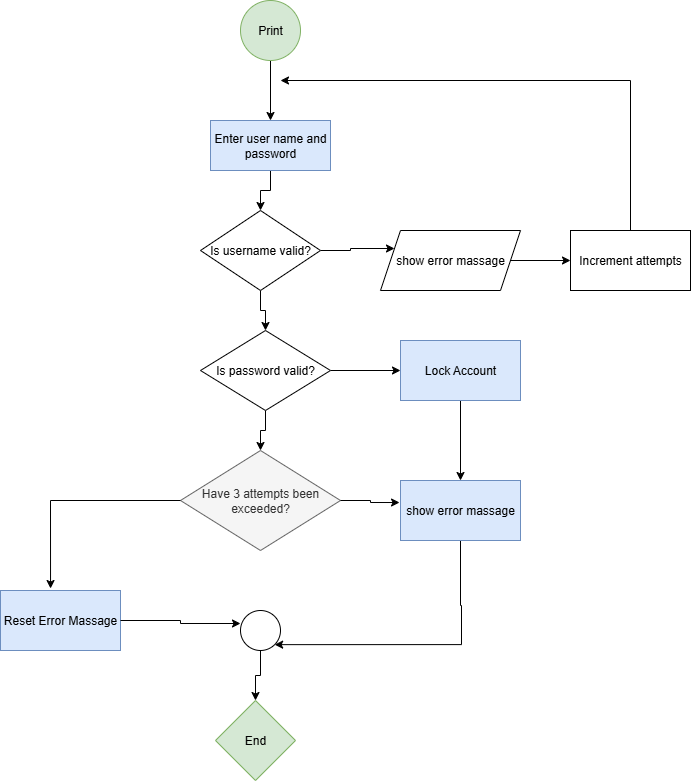

The diagram above was exported from draw.io. Its source (the exported page's mxGraphModel, read from the mxfile embedded in the PNG):
<mxGraphModel dx="1426" dy="777" grid="1" gridSize="10" guides="1" tooltips="1" connect="1" arrows="1" fold="1" page="1" pageScale="1" pageWidth="850" pageHeight="1100" math="0" shadow="0">
  <root>
    <mxCell id="0" />
    <mxCell id="1" parent="0" />
    <mxCell id="yyWvBwPXTg9Bez1lszGN-43" style="edgeStyle=orthogonalEdgeStyle;rounded=0;orthogonalLoop=1;jettySize=auto;html=1;entryX=0.5;entryY=0;entryDx=0;entryDy=0;" edge="1" parent="1" source="yyWvBwPXTg9Bez1lszGN-1" target="yyWvBwPXTg9Bez1lszGN-3">
      <mxGeometry relative="1" as="geometry" />
    </mxCell>
    <mxCell id="yyWvBwPXTg9Bez1lszGN-1" value="Print" style="ellipse;whiteSpace=wrap;html=1;aspect=fixed;fillColor=#d5e8d4;strokeColor=#82b366;" vertex="1" parent="1">
      <mxGeometry x="370" y="210" width="60" height="60" as="geometry" />
    </mxCell>
    <mxCell id="yyWvBwPXTg9Bez1lszGN-17" style="edgeStyle=orthogonalEdgeStyle;rounded=0;orthogonalLoop=1;jettySize=auto;html=1;exitX=0.5;exitY=1;exitDx=0;exitDy=0;entryX=0.5;entryY=0;entryDx=0;entryDy=0;" edge="1" parent="1" source="yyWvBwPXTg9Bez1lszGN-3" target="yyWvBwPXTg9Bez1lszGN-14">
      <mxGeometry relative="1" as="geometry" />
    </mxCell>
    <mxCell id="yyWvBwPXTg9Bez1lszGN-3" value="Enter user name and password" style="rounded=0;whiteSpace=wrap;html=1;fillColor=#dae8fc;strokeColor=#6c8ebf;" vertex="1" parent="1">
      <mxGeometry x="340" y="330" width="120" height="50" as="geometry" />
    </mxCell>
    <mxCell id="yyWvBwPXTg9Bez1lszGN-18" style="edgeStyle=orthogonalEdgeStyle;rounded=0;orthogonalLoop=1;jettySize=auto;html=1;exitX=0.5;exitY=1;exitDx=0;exitDy=0;entryX=0.5;entryY=0;entryDx=0;entryDy=0;" edge="1" parent="1" source="yyWvBwPXTg9Bez1lszGN-14" target="yyWvBwPXTg9Bez1lszGN-15">
      <mxGeometry relative="1" as="geometry" />
    </mxCell>
    <mxCell id="yyWvBwPXTg9Bez1lszGN-27" style="edgeStyle=orthogonalEdgeStyle;rounded=0;orthogonalLoop=1;jettySize=auto;html=1;entryX=0;entryY=0.25;entryDx=0;entryDy=0;" edge="1" parent="1" source="yyWvBwPXTg9Bez1lszGN-14" target="yyWvBwPXTg9Bez1lszGN-22">
      <mxGeometry relative="1" as="geometry" />
    </mxCell>
    <mxCell id="yyWvBwPXTg9Bez1lszGN-14" value="Is username valid?" style="rhombus;whiteSpace=wrap;html=1;" vertex="1" parent="1">
      <mxGeometry x="330" y="420" width="120" height="80" as="geometry" />
    </mxCell>
    <mxCell id="yyWvBwPXTg9Bez1lszGN-19" style="edgeStyle=orthogonalEdgeStyle;rounded=0;orthogonalLoop=1;jettySize=auto;html=1;exitX=0.5;exitY=1;exitDx=0;exitDy=0;entryX=0.5;entryY=0;entryDx=0;entryDy=0;" edge="1" parent="1" source="yyWvBwPXTg9Bez1lszGN-15" target="yyWvBwPXTg9Bez1lszGN-16">
      <mxGeometry relative="1" as="geometry" />
    </mxCell>
    <mxCell id="yyWvBwPXTg9Bez1lszGN-32" style="edgeStyle=orthogonalEdgeStyle;rounded=0;orthogonalLoop=1;jettySize=auto;html=1;exitX=1;exitY=0.5;exitDx=0;exitDy=0;entryX=0;entryY=0.5;entryDx=0;entryDy=0;" edge="1" parent="1" source="yyWvBwPXTg9Bez1lszGN-15" target="yyWvBwPXTg9Bez1lszGN-21">
      <mxGeometry relative="1" as="geometry" />
    </mxCell>
    <mxCell id="yyWvBwPXTg9Bez1lszGN-15" value="Is password valid?" style="rhombus;whiteSpace=wrap;html=1;" vertex="1" parent="1">
      <mxGeometry x="330" y="540" width="130" height="80" as="geometry" />
    </mxCell>
    <mxCell id="yyWvBwPXTg9Bez1lszGN-16" value="Have 3 attempts been exceeded?" style="rhombus;whiteSpace=wrap;html=1;fillColor=#f5f5f5;strokeColor=#666666;fontColor=#333333;" vertex="1" parent="1">
      <mxGeometry x="310" y="660" width="160" height="100" as="geometry" />
    </mxCell>
    <mxCell id="yyWvBwPXTg9Bez1lszGN-38" style="edgeStyle=orthogonalEdgeStyle;rounded=0;orthogonalLoop=1;jettySize=auto;html=1;movable=1;resizable=1;rotatable=1;deletable=1;editable=1;locked=0;connectable=1;entryX=1;entryY=1;entryDx=0;entryDy=0;" edge="1" parent="1" source="yyWvBwPXTg9Bez1lszGN-20" target="yyWvBwPXTg9Bez1lszGN-26">
      <mxGeometry relative="1" as="geometry">
        <mxPoint x="590" y="880" as="targetPoint" />
        <Array as="points">
          <mxPoint x="590" y="815" />
          <mxPoint x="591" y="815" />
          <mxPoint x="591" y="854" />
        </Array>
      </mxGeometry>
    </mxCell>
    <mxCell id="yyWvBwPXTg9Bez1lszGN-20" value="show error massage" style="rounded=0;whiteSpace=wrap;html=1;fillColor=#dae8fc;strokeColor=#6c8ebf;" vertex="1" parent="1">
      <mxGeometry x="530" y="690" width="120" height="60" as="geometry" />
    </mxCell>
    <mxCell id="yyWvBwPXTg9Bez1lszGN-30" style="edgeStyle=orthogonalEdgeStyle;rounded=0;orthogonalLoop=1;jettySize=auto;html=1;exitX=0.5;exitY=1;exitDx=0;exitDy=0;entryX=0.5;entryY=0;entryDx=0;entryDy=0;" edge="1" parent="1" source="yyWvBwPXTg9Bez1lszGN-21" target="yyWvBwPXTg9Bez1lszGN-20">
      <mxGeometry relative="1" as="geometry" />
    </mxCell>
    <mxCell id="yyWvBwPXTg9Bez1lszGN-21" value="Lock Account" style="rounded=0;whiteSpace=wrap;html=1;fillColor=#dae8fc;strokeColor=#6c8ebf;" vertex="1" parent="1">
      <mxGeometry x="530" y="550" width="120" height="60" as="geometry" />
    </mxCell>
    <mxCell id="yyWvBwPXTg9Bez1lszGN-28" style="edgeStyle=orthogonalEdgeStyle;rounded=0;orthogonalLoop=1;jettySize=auto;html=1;entryX=0;entryY=0.5;entryDx=0;entryDy=0;" edge="1" parent="1" source="yyWvBwPXTg9Bez1lszGN-22" target="yyWvBwPXTg9Bez1lszGN-23">
      <mxGeometry relative="1" as="geometry" />
    </mxCell>
    <mxCell id="yyWvBwPXTg9Bez1lszGN-22" value="show error massage" style="shape=parallelogram;perimeter=parallelogramPerimeter;whiteSpace=wrap;html=1;fixedSize=1;" vertex="1" parent="1">
      <mxGeometry x="510" y="440" width="140" height="60" as="geometry" />
    </mxCell>
    <mxCell id="yyWvBwPXTg9Bez1lszGN-37" style="edgeStyle=orthogonalEdgeStyle;rounded=0;orthogonalLoop=1;jettySize=auto;html=1;strokeColor=none;" edge="1" parent="1" source="yyWvBwPXTg9Bez1lszGN-23">
      <mxGeometry relative="1" as="geometry">
        <mxPoint x="760" y="270" as="targetPoint" />
      </mxGeometry>
    </mxCell>
    <mxCell id="yyWvBwPXTg9Bez1lszGN-23" value="Increment attempts" style="rounded=0;whiteSpace=wrap;html=1;" vertex="1" parent="1">
      <mxGeometry x="700" y="440" width="120" height="60" as="geometry" />
    </mxCell>
    <mxCell id="yyWvBwPXTg9Bez1lszGN-24" value="Reset Error Massage" style="rounded=0;whiteSpace=wrap;html=1;fillColor=#dae8fc;strokeColor=#6c8ebf;" vertex="1" parent="1">
      <mxGeometry x="130" y="800" width="120" height="60" as="geometry" />
    </mxCell>
    <mxCell id="yyWvBwPXTg9Bez1lszGN-25" value="End" style="rhombus;whiteSpace=wrap;html=1;fillColor=#d5e8d4;strokeColor=#82b366;" vertex="1" parent="1">
      <mxGeometry x="345" y="910" width="80" height="80" as="geometry" />
    </mxCell>
    <mxCell id="yyWvBwPXTg9Bez1lszGN-35" style="edgeStyle=orthogonalEdgeStyle;rounded=0;orthogonalLoop=1;jettySize=auto;html=1;entryX=0.5;entryY=0;entryDx=0;entryDy=0;" edge="1" parent="1" source="yyWvBwPXTg9Bez1lszGN-26" target="yyWvBwPXTg9Bez1lszGN-25">
      <mxGeometry relative="1" as="geometry" />
    </mxCell>
    <mxCell id="yyWvBwPXTg9Bez1lszGN-26" value="" style="ellipse;whiteSpace=wrap;html=1;aspect=fixed;" vertex="1" parent="1">
      <mxGeometry x="370" y="820" width="40" height="40" as="geometry" />
    </mxCell>
    <mxCell id="yyWvBwPXTg9Bez1lszGN-31" style="edgeStyle=orthogonalEdgeStyle;rounded=0;orthogonalLoop=1;jettySize=auto;html=1;exitX=1;exitY=0.5;exitDx=0;exitDy=0;entryX=-0.008;entryY=0.367;entryDx=0;entryDy=0;entryPerimeter=0;" edge="1" parent="1" source="yyWvBwPXTg9Bez1lszGN-16" target="yyWvBwPXTg9Bez1lszGN-20">
      <mxGeometry relative="1" as="geometry" />
    </mxCell>
    <mxCell id="yyWvBwPXTg9Bez1lszGN-36" style="edgeStyle=orthogonalEdgeStyle;rounded=0;orthogonalLoop=1;jettySize=auto;html=1;entryX=0.417;entryY=-0.033;entryDx=0;entryDy=0;entryPerimeter=0;" edge="1" parent="1" source="yyWvBwPXTg9Bez1lszGN-16" target="yyWvBwPXTg9Bez1lszGN-24">
      <mxGeometry relative="1" as="geometry" />
    </mxCell>
    <mxCell id="yyWvBwPXTg9Bez1lszGN-41" style="edgeStyle=orthogonalEdgeStyle;rounded=0;orthogonalLoop=1;jettySize=auto;html=1;entryX=0;entryY=0.325;entryDx=0;entryDy=0;entryPerimeter=0;" edge="1" parent="1" source="yyWvBwPXTg9Bez1lszGN-24" target="yyWvBwPXTg9Bez1lszGN-26">
      <mxGeometry relative="1" as="geometry" />
    </mxCell>
    <mxCell id="yyWvBwPXTg9Bez1lszGN-48" value="" style="endArrow=classic;html=1;rounded=0;" edge="1" parent="1">
      <mxGeometry width="50" height="50" relative="1" as="geometry">
        <mxPoint x="760" y="440" as="sourcePoint" />
        <mxPoint x="410" y="290" as="targetPoint" />
        <Array as="points">
          <mxPoint x="760" y="290" />
        </Array>
      </mxGeometry>
    </mxCell>
  </root>
</mxGraphModel>